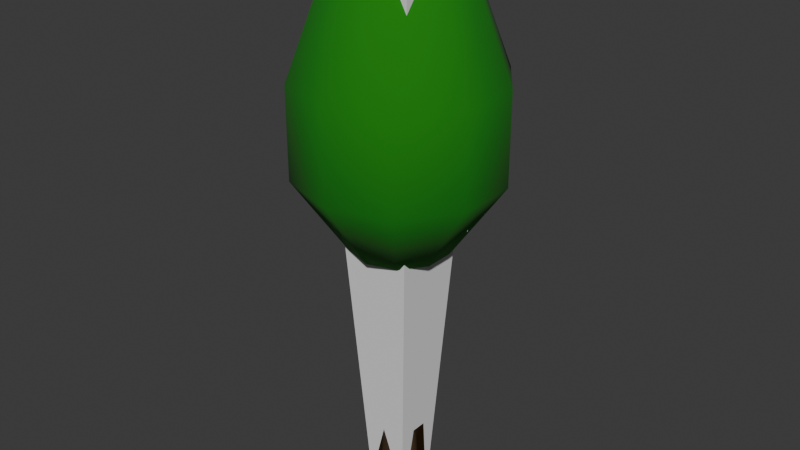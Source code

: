 # Source: ArbolC.blend  (saved by Blender 4.1.24; exported with 4.5.12 LTS)
import bpy
from mathutils import Matrix  # noqa: F401  (used for matrix-valued properties, if any)

bpy.ops.wm.read_factory_settings(use_empty=True)
scene = bpy.context.scene
scene.name = 'Scene'

# ---- collections
col_collection = bpy.data.collections.new('Collection'); scene.collection.children.link(col_collection)

# ---- materials (node trees are filled in below, after node groups)
mat_hojas = bpy.data.materials.new('Hojas')
mat_hojas.use_transparent_shadow = False
mat_tronco = bpy.data.materials.new('Tronco')
mat_tronco.use_transparent_shadow = False

# ---- material node trees
mat_hojas.use_nodes = True; mat_hojas.node_tree.nodes.clear()
_N = mat_hojas.node_tree.nodes; _L = mat_hojas.node_tree.links
n0 = _N.new('ShaderNodeBsdfPrincipled'); n0.name = 'Principled BSDF'; n0.location = (10, 300)
n0.inputs[0].default_value = (0.005245, 0.1986, 0.0, 1.0)
n0.inputs[2].default_value = 1.0
n1 = _N.new('ShaderNodeOutputMaterial'); n1.name = 'Material Output'; n1.location = (300, 300)
_L.new(n0.outputs[0], n1.inputs[0])
n1.is_active_output = True
mat_tronco.use_nodes = True; mat_tronco.node_tree.nodes.clear()
_N = mat_tronco.node_tree.nodes; _L = mat_tronco.node_tree.links
n0 = _N.new('ShaderNodeBsdfPrincipled'); n0.name = 'Principled BSDF'; n0.location = (10, 300)
n0.inputs[0].default_value = (0.247, 0.1129, 0.01777, 1.0)
n0.inputs[2].default_value = 1.0
n1 = _N.new('ShaderNodeOutputMaterial'); n1.name = 'Material Output'; n1.location = (300, 300)
_L.new(n0.outputs[0], n1.inputs[0])
n1.is_active_output = True

# ---- world
world_world = bpy.data.worlds.new('World'); scene.world = world_world
world_world.use_nodes = True; world_world.node_tree.nodes.clear()
_N = world_world.node_tree.nodes; _L = world_world.node_tree.links
n0 = _N.new('ShaderNodeOutputWorld'); n0.name = 'World Output'; n0.location = (300, 300)
n1 = _N.new('ShaderNodeBackground'); n1.name = 'Background'; n1.location = (10, 300)
n1.inputs[0].default_value = (0.05088, 0.05088, 0.05088, 1.0)
_L.new(n1.outputs[0], n0.inputs[0])
n0.is_active_output = True
world_world.color = (0.05088, 0.05088, 0.05088)
world_world.use_sun_shadow = False
world_world.sun_shadow_jitter_overblur = 0.0

# ---- meshes
me_cube_006 = bpy.data.meshes.new('Cube.006')
me_cube_006.from_pydata([(-0.1237, -0.1279, -0.04288), (-0.3138, -0.3245, 3.309), (-0.1237, 0.1279, -0.04288), (-0.3138, 0.3245, 3.309), (0.1237, -0.1279, -0.04288), (0.3138, -0.3245, 3.309), (0.1237, 0.1279, -0.04288), (0.3138, 0.3245, 3.309)], [], [(0, 1, 3, 2), (2, 3, 7, 6), (6, 7, 5, 4), (4, 5, 1, 0), (2, 6, 4, 0), (7, 3, 1, 5)])
_uv = me_cube_006.uv_layers.new(name='UVMap')
_uv.uv.foreach_set('vector', [0.375, 0.0, 0.625, 0.0, 0.625, 0.25, 0.375, 0.25, 0.375, 0.25, 0.625, 0.25, 0.625, 0.5, 0.375, 0.5, 0.375, 0.5, 0.625, 0.5, 0.625, 0.75, 0.375, 0.75, 0.375, 0.75, 0.625, 0.75, 0.625, 1.0, 0.375, 1.0, 0.125, 0.5, 0.375, 0.5, 0.375, 0.75, 0.125, 0.75, 0.625, 0.5, 0.875, 0.5, 0.875, 0.75, 0.625, 0.75])
me_cube_006.update()
me_cylinder = bpy.data.meshes.new('Cylinder')
me_cylinder.from_pydata([(2.384e-07, 0.1638, -0.04438), (2.384e-07, 0.1104, 1.539), (0.09787, 0.1325, -0.04438), (0.06597, 0.08931, 1.539), (0.1584, 0.05061, -0.04438), (0.1067, 0.03412, 1.539), (0.1584, -0.05061, -0.04438), (0.1067, -0.03411, 1.539), (0.09787, -0.1325, -0.04438), (0.06597, -0.08931, 1.539), (2.384e-07, -0.1638, -0.04438), (2.384e-07, -0.1104, 1.539), (-0.09787, -0.1325, -0.04438), (-0.06597, -0.08931, 1.539), (-0.1584, -0.05061, -0.04438), (-0.1067, -0.03411, 1.539), (-0.1584, 0.05061, -0.04438), (-0.1067, 0.03412, 1.539), (-0.09787, 0.1325, -0.04438), (-0.06597, 0.08931, 1.539), (0.1731, 0.2343, 1.539), (2.384e-07, 0.2896, 1.539), (0.28, 0.08949, 1.539), (0.28, -0.08949, 1.539), (0.1731, -0.2343, 1.539), (2.384e-07, -0.2896, 1.539), (-0.1731, -0.2343, 1.539), (-0.28, -0.08949, 1.539), (-0.28, 0.08949, 1.539), (-0.1731, 0.2343, 1.539), (0.3598, 0.4871, 1.996), (2.384e-07, 0.6021, 1.996), (0.5822, 0.1861, 1.996), (0.5822, -0.1861, 1.996), (0.3598, -0.4871, 1.996), (2.384e-07, -0.6021, 1.996), (-0.3598, -0.4871, 1.996), (-0.5822, -0.1861, 1.996), (-0.5822, 0.1861, 1.996), (-0.3598, 0.4871, 1.996), (0.3598, 0.4871, 2.54), (0.0, 0.6021, 2.54), (0.5822, 0.1861, 2.54), (0.5822, -0.1861, 2.54), (0.3598, -0.4871, 2.54), (0.0, -0.6021, 2.54), (-0.3598, -0.4871, 2.54), (-0.5822, -0.1861, 2.54), (-0.5822, 0.1861, 2.54), (-0.3598, 0.4871, 2.54), (0.2417, 0.3273, 3.061), (0.0, 0.4045, 3.061), (0.3911, 0.125, 3.061), (0.3911, -0.125, 3.061), (0.2417, -0.3273, 3.061), (0.0, -0.4045, 3.061), (-0.2417, -0.3273, 3.061), (-0.3911, -0.125, 3.061), (-0.3911, 0.125, 3.061), (-0.2417, 0.3273, 3.061), (0.05139, 0.06958, 3.37), (0.0, 0.08601, 3.37), (0.08316, 0.02658, 3.37), (0.08316, -0.02658, 3.37), (0.05139, -0.06958, 3.37), (0.0, -0.086, 3.37), (-0.05139, -0.06958, 3.37), (-0.08316, -0.02658, 3.37), (-0.08316, 0.02658, 3.37), (-0.05139, 0.06958, 3.37)], [], [(0, 1, 3, 2), (2, 3, 5, 4), (4, 5, 7, 6), (6, 7, 9, 8), (8, 9, 11, 10), (10, 11, 13, 12), (12, 13, 15, 14), (14, 15, 17, 16), (17, 15, 27, 28), (16, 17, 19, 18), (18, 19, 1, 0), (0, 2, 4, 6, 8, 10, 12, 14, 16, 18), (24, 23, 33, 34), (15, 13, 26, 27), (13, 11, 25, 26), (11, 9, 24, 25), (9, 7, 23, 24), (3, 1, 21, 20), (7, 5, 22, 23), (5, 3, 20, 22), (1, 19, 29, 21), (19, 17, 28, 29), (30, 31, 41, 40), (20, 21, 31, 30), (28, 27, 37, 38), (25, 24, 34, 35), (22, 20, 30, 32), (29, 28, 38, 39), (26, 25, 35, 36), (23, 22, 32, 33), (21, 29, 39, 31), (27, 26, 36, 37), (45, 44, 54, 55), (38, 37, 47, 48), (35, 34, 44, 45), (32, 30, 40, 42), (39, 38, 48, 49), (36, 35, 45, 46), (33, 32, 42, 43), (31, 39, 49, 41), (37, 36, 46, 47), (34, 33, 43, 44), (52, 50, 60, 62), (42, 40, 50, 52), (49, 48, 58, 59), (46, 45, 55, 56), (43, 42, 52, 53), (41, 49, 59, 51), (47, 46, 56, 57), (44, 43, 53, 54), (40, 41, 51, 50), (48, 47, 57, 58), (60, 61, 69, 68, 67, 66, 65, 64, 63, 62), (59, 58, 68, 69), (56, 55, 65, 66), (53, 52, 62, 63), (51, 59, 69, 61), (57, 56, 66, 67), (54, 53, 63, 64), (50, 51, 61, 60), (58, 57, 67, 68), (55, 54, 64, 65)])
me_cylinder.polygons.foreach_set('use_smooth', [True] * 62)
me_cylinder.polygons.foreach_set('material_index', [1, 1, 1, 1, 1, 1, 1, 1, 0, 1, 1, 1, 0, 0, 0, 0, 0, 0, 0, 0, 0, 0, 0, 0, 0, 0, 0, 0, 0, 0, 0, 0, 0, 0, 0, 0, 0, 0, 0, 0, 0, 0, 0, 0, 0, 0, 0, 0, 0, 0, 0, 0, 0, 0, 0, 0, 0, 0, 0, 0, 0, 0])
_uv = me_cylinder.uv_layers.new(name='UVMap')
_uv.uv.foreach_set('vector', [1.0, 0.5, 1.0, 1.0, 0.9, 1.0, 0.9, 0.5, 0.9, 0.5, 0.9, 1.0, 0.8, 1.0, 0.8, 0.5, 0.8, 0.5, 0.8, 1.0, 0.7, 1.0, 0.7, 0.5, 0.7, 0.5, 0.7, 1.0, 0.6, 1.0, 0.6, 0.5, 0.6, 0.5, 0.6, 1.0, 0.5, 1.0, 0.5, 0.5, 0.5, 0.5, 0.5, 1.0, 0.4, 1.0, 0.4, 0.5, 0.4, 0.5, 0.4, 1.0, 0.3, 1.0, 0.3, 0.5, 0.3, 0.5, 0.3, 1.0, 0.2, 1.0, 0.2, 0.5, 0.2, 1.0, 0.3, 1.0, 0.3, 1.0, 0.2, 1.0, 0.2, 0.5, 0.2, 1.0, 0.1, 1.0, 0.1, 0.5, 0.1, 0.5, 0.1, 1.0, -7.451e-08, 1.0, -7.451e-08, 0.5, 0.75, 0.49, 0.8911, 0.4442, 0.9783, 0.3242, 0.9783, 0.1758, 0.8911, 0.05584, 0.75, 0.01, 0.6089, 0.05584, 0.5217, 0.1758, 0.5217, 0.3242, 0.6089, 0.4442, 0.6, 1.0, 0.7, 1.0, 0.7, 1.0, 0.6, 1.0, 0.3, 1.0, 0.4, 1.0, 0.4, 1.0, 0.3, 1.0, 0.4, 1.0, 0.5, 1.0, 0.5, 1.0, 0.4, 1.0, 0.5, 1.0, 0.6, 1.0, 0.6, 1.0, 0.5, 1.0, 0.6, 1.0, 0.7, 1.0, 0.7, 1.0, 0.6, 1.0, 0.9, 1.0, 1.0, 1.0, 1.0, 1.0, 0.9, 1.0, 0.7, 1.0, 0.8, 1.0, 0.8, 1.0, 0.7, 1.0, 0.8, 1.0, 0.9, 1.0, 0.9, 1.0, 0.8, 1.0, -7.451e-08, 1.0, 0.1, 1.0, 0.1, 1.0, -7.451e-08, 1.0, 0.1, 1.0, 0.2, 1.0, 0.2, 1.0, 0.1, 1.0, 0.9, 1.0, 1.0, 1.0, 1.0, 1.0, 0.9, 1.0, 0.9, 1.0, 1.0, 1.0, 1.0, 1.0, 0.9, 1.0, 0.2, 1.0, 0.3, 1.0, 0.3, 1.0, 0.2, 1.0, 0.5, 1.0, 0.6, 1.0, 0.6, 1.0, 0.5, 1.0, 0.8, 1.0, 0.9, 1.0, 0.9, 1.0, 0.8, 1.0, 0.1, 1.0, 0.2, 1.0, 0.2, 1.0, 0.1, 1.0, 0.4, 1.0, 0.5, 1.0, 0.5, 1.0, 0.4, 1.0, 0.7, 1.0, 0.8, 1.0, 0.8, 1.0, 0.7, 1.0, -7.451e-08, 1.0, 0.1, 1.0, 0.1, 1.0, -7.451e-08, 1.0, 0.3, 1.0, 0.4, 1.0, 0.4, 1.0, 0.3, 1.0, 0.5, 1.0, 0.6, 1.0, 0.6, 1.0, 0.5, 1.0, 0.2, 1.0, 0.3, 1.0, 0.3, 1.0, 0.2, 1.0, 0.5, 1.0, 0.6, 1.0, 0.6, 1.0, 0.5, 1.0, 0.8, 1.0, 0.9, 1.0, 0.9, 1.0, 0.8, 1.0, 0.1, 1.0, 0.2, 1.0, 0.2, 1.0, 0.1, 1.0, 0.4, 1.0, 0.5, 1.0, 0.5, 1.0, 0.4, 1.0, 0.7, 1.0, 0.8, 1.0, 0.8, 1.0, 0.7, 1.0, -7.451e-08, 1.0, 0.1, 1.0, 0.1, 1.0, -7.451e-08, 1.0, 0.3, 1.0, 0.4, 1.0, 0.4, 1.0, 0.3, 1.0, 0.6, 1.0, 0.7, 1.0, 0.7, 1.0, 0.6, 1.0, 0.8, 1.0, 0.9, 1.0, 0.9, 1.0, 0.8, 1.0, 0.8, 1.0, 0.9, 1.0, 0.9, 1.0, 0.8, 1.0, 0.1, 1.0, 0.2, 1.0, 0.2, 1.0, 0.1, 1.0, 0.4, 1.0, 0.5, 1.0, 0.5, 1.0, 0.4, 1.0, 0.7, 1.0, 0.8, 1.0, 0.8, 1.0, 0.7, 1.0, -7.451e-08, 1.0, 0.1, 1.0, 0.1, 1.0, -7.451e-08, 1.0, 0.3, 1.0, 0.4, 1.0, 0.4, 1.0, 0.3, 1.0, 0.6, 1.0, 0.7, 1.0, 0.7, 1.0, 0.6, 1.0, 0.9, 1.0, 1.0, 1.0, 1.0, 1.0, 0.9, 1.0, 0.2, 1.0, 0.3, 1.0, 0.3, 1.0, 0.2, 1.0, 0.3911, 0.4442, 0.25, 0.49, 0.1089, 0.4442, 0.02175, 0.3242, 0.02175, 0.1758, 0.1089, 0.05584, 0.25, 0.01, 0.3911, 0.05584, 0.4783, 0.1758, 0.4783, 0.3242, 0.1, 1.0, 0.2, 1.0, 0.2, 1.0, 0.1, 1.0, 0.4, 1.0, 0.5, 1.0, 0.5, 1.0, 0.4, 1.0, 0.7, 1.0, 0.8, 1.0, 0.8, 1.0, 0.7, 1.0, -7.451e-08, 1.0, 0.1, 1.0, 0.1, 1.0, -7.451e-08, 1.0, 0.3, 1.0, 0.4, 1.0, 0.4, 1.0, 0.3, 1.0, 0.6, 1.0, 0.7, 1.0, 0.7, 1.0, 0.6, 1.0, 0.9, 1.0, 1.0, 1.0, 1.0, 1.0, 0.9, 1.0, 0.2, 1.0, 0.3, 1.0, 0.3, 1.0, 0.2, 1.0, 0.5, 1.0, 0.6, 1.0, 0.6, 1.0, 0.5, 1.0])
me_cylinder.materials.append(mat_hojas)
me_cylinder.materials.append(mat_tronco)
me_cylinder.update()

# ---- objects
ob_cube_002__convcolonly_001 = bpy.data.objects.new('Cube.002 -convcolonly.001', me_cube_006)
ob_arbol = bpy.data.objects.new('Arbol', me_cylinder)

# ---- transforms, parenting, visibility, modifiers, constraints
ob_cube_002__convcolonly_001.location = (0.0, 0.0, 0.0)
ob_cube_002__convcolonly_001.scale = (1.778, 1.778, 1.778)
ob_arbol.location = (0.0, 0.0, 0.0)
ob_arbol.scale = (1.778, 1.778, 1.778)

# ---- collection membership
col_collection.objects.link(ob_cube_002__convcolonly_001)
col_collection.objects.link(ob_arbol)

# ---- scene / render settings (as saved in the file)
scene.frame_start = 1; scene.frame_end = 250; scene.frame_set(1)
scene.render.engine = 'BLENDER_EEVEE_NEXT'
scene.cycles.sampling_pattern = 'TABULATED_SOBOL'
scene.eevee.ray_tracing_options.trace_max_roughness = 0.0
bpy.context.view_layer.update()

# ---- added for rendering (the .blend has no active camera and no usable light): camera, sun
cam_auto = bpy.data.cameras.new('AutoCamera')
cam_auto.lens = 50.0
cam_auto.sensor_width = 36.0
cam_auto.clip_end = 1000.0
ob_auto_camera = bpy.data.objects.new('AutoCamera', cam_auto)
scene.collection.objects.link(ob_auto_camera)
ob_auto_camera.location = (6.25732, -7.50878, 7.96283)
ob_auto_camera.rotation_euler = (1.09748, -7.21219e-08, 0.694738)
scene.camera = ob_auto_camera
light_auto_sun = bpy.data.lights.new('AutoSun', 'SUN')
light_auto_sun.energy = 3.0
light_auto_sun.angle = 0.0523599
ob_auto_sun = bpy.data.objects.new('AutoSun', light_auto_sun)
scene.collection.objects.link(ob_auto_sun)
ob_auto_sun.rotation_euler = (0.872665, 0.174533, 0.523599)
bpy.context.view_layer.update()
